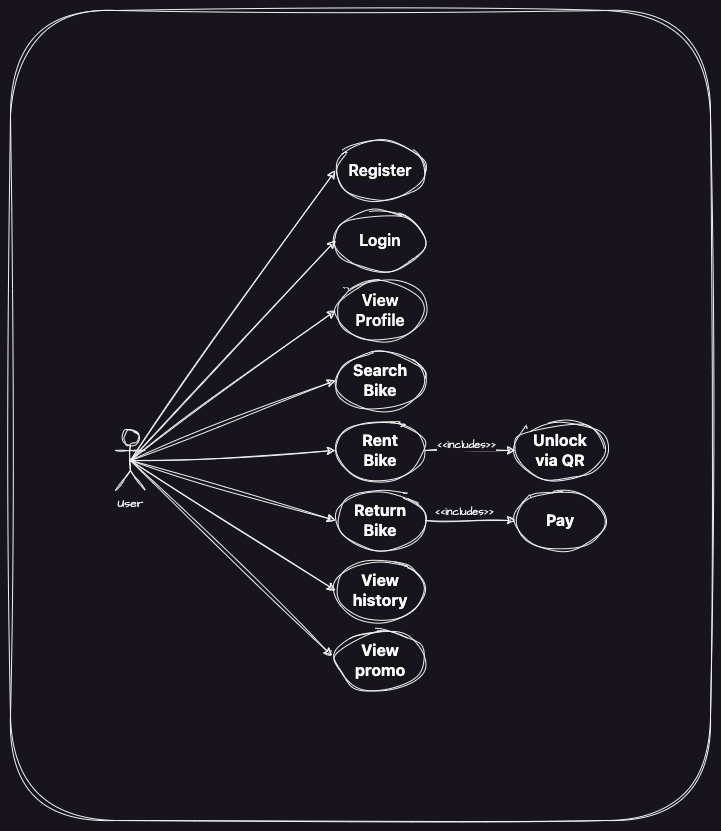

The diagram above was exported from draw.io. Its source (the exported page's mxGraphModel, read from the mxfile embedded in the PNG):
<mxGraphModel dx="2765" dy="1619" grid="1" gridSize="10" guides="1" tooltips="1" connect="1" arrows="1" fold="1" page="1" pageScale="1" pageWidth="3300" pageHeight="4681" math="0" shadow="0">
  <root>
    <mxCell id="0" />
    <mxCell id="1" parent="0" />
    <mxCell id="2" value="" style="rounded=1;whiteSpace=wrap;html=1;sketch=1;hachureGap=4;jiggle=2;curveFitting=1;fontFamily=Architects Daughter;fontSource=https%3A%2F%2Ffonts.googleapis.com%2Fcss%3Ffamily%3DArchitects%2BDaughter;" vertex="1" parent="1">
      <mxGeometry x="835" y="1110" width="700" height="810" as="geometry" />
    </mxCell>
    <mxCell id="3" value="" style="group" vertex="1" connectable="0" parent="1">
      <mxGeometry x="940" y="1240" width="490" height="550" as="geometry" />
    </mxCell>
    <mxCell id="4" value="&lt;span style=&quot;font-weight: 600; color: rgb(249, 250, 251); font-family: quote-cjk-patch, Inter, system-ui, -apple-system, &amp;quot;system-ui&amp;quot;, &amp;quot;Segoe UI&amp;quot;, Roboto, Oxygen, Ubuntu, Cantarell, &amp;quot;Open Sans&amp;quot;, &amp;quot;Helvetica Neue&amp;quot;, sans-serif; font-size: 16px; background-color: rgb(21, 21, 23);&quot;&gt;Register&lt;/span&gt;" style="ellipse;whiteSpace=wrap;html=1;sketch=1;hachureGap=4;jiggle=2;curveFitting=1;fontFamily=Architects Daughter;fontSource=https%3A%2F%2Ffonts.googleapis.com%2Fcss%3Ffamily%3DArchitects%2BDaughter;align=center;" vertex="1" parent="3">
      <mxGeometry x="220" width="90" height="60" as="geometry" />
    </mxCell>
    <mxCell id="5" value="User" style="shape=umlActor;verticalLabelPosition=bottom;verticalAlign=top;html=1;outlineConnect=0;sketch=1;hachureGap=4;jiggle=2;curveFitting=1;fontFamily=Architects Daughter;fontSource=https%3A%2F%2Ffonts.googleapis.com%2Fcss%3Ffamily%3DArchitects%2BDaughter;" vertex="1" parent="3">
      <mxGeometry y="290" width="30" height="60" as="geometry" />
    </mxCell>
    <mxCell id="6" value="&lt;span style=&quot;font-weight: 600; color: rgb(249, 250, 251); font-family: quote-cjk-patch, Inter, system-ui, -apple-system, &amp;quot;system-ui&amp;quot;, &amp;quot;Segoe UI&amp;quot;, Roboto, Oxygen, Ubuntu, Cantarell, &amp;quot;Open Sans&amp;quot;, &amp;quot;Helvetica Neue&amp;quot;, sans-serif; font-size: 16px; background-color: rgb(21, 21, 23);&quot;&gt;Login&lt;/span&gt;" style="ellipse;whiteSpace=wrap;html=1;sketch=1;hachureGap=4;jiggle=2;curveFitting=1;fontFamily=Architects Daughter;fontSource=https%3A%2F%2Ffonts.googleapis.com%2Fcss%3Ffamily%3DArchitects%2BDaughter;align=center;" vertex="1" parent="3">
      <mxGeometry x="220" y="70" width="90" height="60" as="geometry" />
    </mxCell>
    <mxCell id="7" value="&lt;span style=&quot;font-weight: 600; color: rgb(249, 250, 251); font-family: quote-cjk-patch, Inter, system-ui, -apple-system, &amp;quot;system-ui&amp;quot;, &amp;quot;Segoe UI&amp;quot;, Roboto, Oxygen, Ubuntu, Cantarell, &amp;quot;Open Sans&amp;quot;, &amp;quot;Helvetica Neue&amp;quot;, sans-serif; font-size: 16px; background-color: rgb(21, 21, 23);&quot;&gt;View&lt;br&gt;Profile&lt;/span&gt;" style="ellipse;whiteSpace=wrap;html=1;sketch=1;hachureGap=4;jiggle=2;curveFitting=1;fontFamily=Architects Daughter;fontSource=https%3A%2F%2Ffonts.googleapis.com%2Fcss%3Ffamily%3DArchitects%2BDaughter;align=center;" vertex="1" parent="3">
      <mxGeometry x="220" y="140" width="90" height="60" as="geometry" />
    </mxCell>
    <mxCell id="8" value="&lt;div style=&quot;&quot;&gt;&lt;font color=&quot;#f9fafb&quot; face=&quot;quote-cjk-patch, Inter, system-ui, -apple-system, system-ui, Segoe UI, Roboto, Oxygen, Ubuntu, Cantarell, Open Sans, Helvetica Neue, sans-serif&quot;&gt;&lt;span style=&quot;font-size: 16px; background-color: rgb(21, 21, 23);&quot;&gt;&lt;b&gt;Search&lt;br&gt;Bike&lt;/b&gt;&lt;/span&gt;&lt;/font&gt;&lt;/div&gt;" style="ellipse;whiteSpace=wrap;html=1;sketch=1;hachureGap=4;jiggle=2;curveFitting=1;fontFamily=Architects Daughter;fontSource=https%3A%2F%2Ffonts.googleapis.com%2Fcss%3Ffamily%3DArchitects%2BDaughter;align=center;" vertex="1" parent="3">
      <mxGeometry x="220" y="210" width="90" height="60" as="geometry" />
    </mxCell>
    <mxCell id="9" value="&lt;div style=&quot;&quot;&gt;&lt;font color=&quot;#f9fafb&quot; face=&quot;quote-cjk-patch, Inter, system-ui, -apple-system, system-ui, Segoe UI, Roboto, Oxygen, Ubuntu, Cantarell, Open Sans, Helvetica Neue, sans-serif&quot;&gt;&lt;span style=&quot;font-size: 16px; background-color: rgb(21, 21, 23);&quot;&gt;&lt;b&gt;Rent&lt;br&gt;Bike&lt;/b&gt;&lt;/span&gt;&lt;/font&gt;&lt;/div&gt;" style="ellipse;whiteSpace=wrap;html=1;sketch=1;hachureGap=4;jiggle=2;curveFitting=1;fontFamily=Architects Daughter;fontSource=https%3A%2F%2Ffonts.googleapis.com%2Fcss%3Ffamily%3DArchitects%2BDaughter;align=center;" vertex="1" parent="3">
      <mxGeometry x="220" y="280" width="90" height="60" as="geometry" />
    </mxCell>
    <mxCell id="10" value="&lt;div style=&quot;&quot;&gt;&lt;font color=&quot;#f9fafb&quot; face=&quot;quote-cjk-patch, Inter, system-ui, -apple-system, system-ui, Segoe UI, Roboto, Oxygen, Ubuntu, Cantarell, Open Sans, Helvetica Neue, sans-serif&quot;&gt;&lt;span style=&quot;font-size: 16px; background-color: rgb(21, 21, 23);&quot;&gt;&lt;b&gt;Unlock&lt;br&gt;via QR&lt;/b&gt;&lt;/span&gt;&lt;/font&gt;&lt;/div&gt;" style="ellipse;whiteSpace=wrap;html=1;sketch=1;hachureGap=4;jiggle=2;curveFitting=1;fontFamily=Architects Daughter;fontSource=https%3A%2F%2Ffonts.googleapis.com%2Fcss%3Ffamily%3DArchitects%2BDaughter;align=center;" vertex="1" parent="3">
      <mxGeometry x="400" y="280" width="90" height="60" as="geometry" />
    </mxCell>
    <mxCell id="11" value="&lt;div style=&quot;&quot;&gt;&lt;font color=&quot;#f9fafb&quot; face=&quot;quote-cjk-patch, Inter, system-ui, -apple-system, system-ui, Segoe UI, Roboto, Oxygen, Ubuntu, Cantarell, Open Sans, Helvetica Neue, sans-serif&quot;&gt;&lt;span style=&quot;font-size: 16px; background-color: rgb(21, 21, 23);&quot;&gt;&lt;b&gt;Return&lt;br&gt;Bike&lt;/b&gt;&lt;/span&gt;&lt;/font&gt;&lt;/div&gt;" style="ellipse;whiteSpace=wrap;html=1;sketch=1;hachureGap=4;jiggle=2;curveFitting=1;fontFamily=Architects Daughter;fontSource=https%3A%2F%2Ffonts.googleapis.com%2Fcss%3Ffamily%3DArchitects%2BDaughter;align=center;" vertex="1" parent="3">
      <mxGeometry x="220" y="350" width="90" height="60" as="geometry" />
    </mxCell>
    <mxCell id="12" value="&lt;div style=&quot;&quot;&gt;&lt;font color=&quot;#f9fafb&quot; face=&quot;quote-cjk-patch, Inter, system-ui, -apple-system, system-ui, Segoe UI, Roboto, Oxygen, Ubuntu, Cantarell, Open Sans, Helvetica Neue, sans-serif&quot;&gt;&lt;span style=&quot;font-size: 16px; background-color: rgb(21, 21, 23);&quot;&gt;&lt;b&gt;View&lt;br&gt;history&lt;/b&gt;&lt;/span&gt;&lt;/font&gt;&lt;/div&gt;" style="ellipse;whiteSpace=wrap;html=1;sketch=1;hachureGap=4;jiggle=2;curveFitting=1;fontFamily=Architects Daughter;fontSource=https%3A%2F%2Ffonts.googleapis.com%2Fcss%3Ffamily%3DArchitects%2BDaughter;align=center;" vertex="1" parent="3">
      <mxGeometry x="220" y="420" width="90" height="60" as="geometry" />
    </mxCell>
    <mxCell id="13" value="&lt;div style=&quot;&quot;&gt;&lt;font color=&quot;#f9fafb&quot; face=&quot;quote-cjk-patch, Inter, system-ui, -apple-system, system-ui, Segoe UI, Roboto, Oxygen, Ubuntu, Cantarell, Open Sans, Helvetica Neue, sans-serif&quot;&gt;&lt;span style=&quot;font-size: 16px; background-color: rgb(21, 21, 23);&quot;&gt;&lt;b&gt;Pay&lt;/b&gt;&lt;/span&gt;&lt;/font&gt;&lt;/div&gt;" style="ellipse;whiteSpace=wrap;html=1;sketch=1;hachureGap=4;jiggle=2;curveFitting=1;fontFamily=Architects Daughter;fontSource=https%3A%2F%2Ffonts.googleapis.com%2Fcss%3Ffamily%3DArchitects%2BDaughter;align=center;" vertex="1" parent="3">
      <mxGeometry x="400" y="350" width="90" height="60" as="geometry" />
    </mxCell>
    <mxCell id="14" value="&lt;div style=&quot;&quot;&gt;&lt;font color=&quot;#f9fafb&quot; face=&quot;quote-cjk-patch, Inter, system-ui, -apple-system, system-ui, Segoe UI, Roboto, Oxygen, Ubuntu, Cantarell, Open Sans, Helvetica Neue, sans-serif&quot;&gt;&lt;span style=&quot;font-size: 16px; background-color: rgb(21, 21, 23);&quot;&gt;&lt;b&gt;View&lt;/b&gt;&lt;/span&gt;&lt;/font&gt;&lt;/div&gt;&lt;div style=&quot;&quot;&gt;&lt;font color=&quot;#f9fafb&quot; face=&quot;quote-cjk-patch, Inter, system-ui, -apple-system, system-ui, Segoe UI, Roboto, Oxygen, Ubuntu, Cantarell, Open Sans, Helvetica Neue, sans-serif&quot;&gt;&lt;span style=&quot;font-size: 16px; background-color: rgb(21, 21, 23);&quot;&gt;&lt;b&gt;promo&lt;/b&gt;&lt;/span&gt;&lt;/font&gt;&lt;/div&gt;" style="ellipse;whiteSpace=wrap;html=1;sketch=1;hachureGap=4;jiggle=2;curveFitting=1;fontFamily=Architects Daughter;fontSource=https%3A%2F%2Ffonts.googleapis.com%2Fcss%3Ffamily%3DArchitects%2BDaughter;align=center;" vertex="1" parent="3">
      <mxGeometry x="220" y="490" width="90" height="60" as="geometry" />
    </mxCell>
    <mxCell id="15" value="" style="endArrow=classic;html=1;rounded=0;sketch=1;hachureGap=4;jiggle=2;curveFitting=1;fontFamily=Architects Daughter;fontSource=https%3A%2F%2Ffonts.googleapis.com%2Fcss%3Ffamily%3DArchitects%2BDaughter;entryX=0;entryY=0.5;entryDx=0;entryDy=0;exitX=0.5;exitY=0.5;exitDx=0;exitDy=0;exitPerimeter=0;" edge="1" parent="3" source="5" target="4">
      <mxGeometry width="50" height="50" relative="1" as="geometry">
        <mxPoint x="420" y="270" as="sourcePoint" />
        <mxPoint x="470" y="220" as="targetPoint" />
      </mxGeometry>
    </mxCell>
    <mxCell id="16" value="" style="endArrow=classic;html=1;rounded=0;sketch=1;hachureGap=4;jiggle=2;curveFitting=1;fontFamily=Architects Daughter;fontSource=https%3A%2F%2Ffonts.googleapis.com%2Fcss%3Ffamily%3DArchitects%2BDaughter;entryX=0;entryY=0.5;entryDx=0;entryDy=0;exitX=0.5;exitY=0.5;exitDx=0;exitDy=0;exitPerimeter=0;" edge="1" parent="3" source="5" target="6">
      <mxGeometry width="50" height="50" relative="1" as="geometry">
        <mxPoint x="65" y="330" as="sourcePoint" />
        <mxPoint x="230" y="40" as="targetPoint" />
      </mxGeometry>
    </mxCell>
    <mxCell id="17" value="" style="endArrow=classic;html=1;rounded=0;sketch=1;hachureGap=4;jiggle=2;curveFitting=1;fontFamily=Architects Daughter;fontSource=https%3A%2F%2Ffonts.googleapis.com%2Fcss%3Ffamily%3DArchitects%2BDaughter;entryX=0;entryY=0.5;entryDx=0;entryDy=0;exitX=0.5;exitY=0.5;exitDx=0;exitDy=0;exitPerimeter=0;" edge="1" parent="3" source="5" target="7">
      <mxGeometry width="50" height="50" relative="1" as="geometry">
        <mxPoint x="75" y="340" as="sourcePoint" />
        <mxPoint x="230" y="109" as="targetPoint" />
      </mxGeometry>
    </mxCell>
    <mxCell id="18" value="" style="endArrow=classic;html=1;rounded=0;sketch=1;hachureGap=4;jiggle=2;curveFitting=1;fontFamily=Architects Daughter;fontSource=https%3A%2F%2Ffonts.googleapis.com%2Fcss%3Ffamily%3DArchitects%2BDaughter;entryX=0;entryY=0.5;entryDx=0;entryDy=0;exitX=0.5;exitY=0.5;exitDx=0;exitDy=0;exitPerimeter=0;" edge="1" parent="3" source="5" target="8">
      <mxGeometry width="50" height="50" relative="1" as="geometry">
        <mxPoint x="85" y="350" as="sourcePoint" />
        <mxPoint x="230" y="178" as="targetPoint" />
      </mxGeometry>
    </mxCell>
    <mxCell id="19" value="" style="endArrow=classic;html=1;rounded=0;sketch=1;hachureGap=4;jiggle=2;curveFitting=1;fontFamily=Architects Daughter;fontSource=https%3A%2F%2Ffonts.googleapis.com%2Fcss%3Ffamily%3DArchitects%2BDaughter;entryX=0;entryY=0.5;entryDx=0;entryDy=0;exitX=0.5;exitY=0.5;exitDx=0;exitDy=0;exitPerimeter=0;" edge="1" parent="3" source="5" target="9">
      <mxGeometry width="50" height="50" relative="1" as="geometry">
        <mxPoint x="95" y="360" as="sourcePoint" />
        <mxPoint x="230" y="247" as="targetPoint" />
      </mxGeometry>
    </mxCell>
    <mxCell id="20" value="" style="endArrow=classic;html=1;rounded=0;sketch=1;hachureGap=4;jiggle=2;curveFitting=1;fontFamily=Architects Daughter;fontSource=https%3A%2F%2Ffonts.googleapis.com%2Fcss%3Ffamily%3DArchitects%2BDaughter;entryX=0;entryY=0.5;entryDx=0;entryDy=0;exitX=0.5;exitY=0.5;exitDx=0;exitDy=0;exitPerimeter=0;" edge="1" parent="3" source="5" target="11">
      <mxGeometry width="50" height="50" relative="1" as="geometry">
        <mxPoint x="115" y="380" as="sourcePoint" />
        <mxPoint x="230" y="384" as="targetPoint" />
      </mxGeometry>
    </mxCell>
    <mxCell id="21" value="" style="endArrow=classic;html=1;rounded=0;sketch=1;hachureGap=4;jiggle=2;curveFitting=1;fontFamily=Architects Daughter;fontSource=https%3A%2F%2Ffonts.googleapis.com%2Fcss%3Ffamily%3DArchitects%2BDaughter;entryX=0;entryY=0.5;entryDx=0;entryDy=0;exitX=0.5;exitY=0.5;exitDx=0;exitDy=0;exitPerimeter=0;" edge="1" parent="3" source="5" target="12">
      <mxGeometry width="50" height="50" relative="1" as="geometry">
        <mxPoint x="125" y="390" as="sourcePoint" />
        <mxPoint x="230" y="453" as="targetPoint" />
      </mxGeometry>
    </mxCell>
    <mxCell id="22" value="" style="endArrow=classic;html=1;rounded=0;sketch=1;hachureGap=4;jiggle=2;curveFitting=1;fontFamily=Architects Daughter;fontSource=https%3A%2F%2Ffonts.googleapis.com%2Fcss%3Ffamily%3DArchitects%2BDaughter;entryX=-0.038;entryY=0.424;entryDx=0;entryDy=0;entryPerimeter=0;exitX=0.5;exitY=0.5;exitDx=0;exitDy=0;exitPerimeter=0;" edge="1" parent="3" source="5" target="14">
      <mxGeometry width="50" height="50" relative="1" as="geometry">
        <mxPoint x="90" y="420" as="sourcePoint" />
        <mxPoint x="230" y="591" as="targetPoint" />
      </mxGeometry>
    </mxCell>
    <mxCell id="23" value="" style="endArrow=classic;html=1;rounded=0;sketch=1;hachureGap=4;jiggle=2;curveFitting=1;fontFamily=Architects Daughter;fontSource=https%3A%2F%2Ffonts.googleapis.com%2Fcss%3Ffamily%3DArchitects%2BDaughter;exitX=1;exitY=0.5;exitDx=0;exitDy=0;entryX=0;entryY=0.5;entryDx=0;entryDy=0;" edge="1" parent="3" source="9" target="10">
      <mxGeometry width="50" height="50" relative="1" as="geometry">
        <mxPoint x="550" y="340" as="sourcePoint" />
        <mxPoint x="600" y="290" as="targetPoint" />
      </mxGeometry>
    </mxCell>
    <mxCell id="24" value="&amp;lt;&amp;lt;includes&amp;gt;&amp;gt;" style="edgeLabel;html=1;align=center;verticalAlign=middle;resizable=0;points=[];sketch=1;hachureGap=4;jiggle=2;curveFitting=1;fontFamily=Architects Daughter;fontSource=https%3A%2F%2Ffonts.googleapis.com%2Fcss%3Ffamily%3DArchitects%2BDaughter;" vertex="1" connectable="0" parent="23">
      <mxGeometry x="0.4214" y="-1" relative="1" as="geometry">
        <mxPoint x="-24" y="-8" as="offset" />
      </mxGeometry>
    </mxCell>
    <mxCell id="25" value="" style="endArrow=classic;html=1;rounded=0;sketch=1;hachureGap=4;jiggle=2;curveFitting=1;fontFamily=Architects Daughter;fontSource=https%3A%2F%2Ffonts.googleapis.com%2Fcss%3Ffamily%3DArchitects%2BDaughter;exitX=1;exitY=0.5;exitDx=0;exitDy=0;entryX=0;entryY=0.5;entryDx=0;entryDy=0;" edge="1" parent="3" source="11" target="13">
      <mxGeometry width="50" height="50" relative="1" as="geometry">
        <mxPoint x="339.99999999999454" y="364" as="sourcePoint" />
        <mxPoint x="630" y="174" as="targetPoint" />
      </mxGeometry>
    </mxCell>
    <mxCell id="26" value="&amp;lt;&amp;lt;includes&amp;gt;&amp;gt;" style="edgeLabel;html=1;align=center;verticalAlign=middle;resizable=0;points=[];sketch=1;hachureGap=4;jiggle=2;curveFitting=1;fontFamily=Architects Daughter;fontSource=https%3A%2F%2Ffonts.googleapis.com%2Fcss%3Ffamily%3DArchitects%2BDaughter;" vertex="1" connectable="0" parent="25">
      <mxGeometry x="-0.1401" relative="1" as="geometry">
        <mxPoint y="-10" as="offset" />
      </mxGeometry>
    </mxCell>
  </root>
</mxGraphModel>